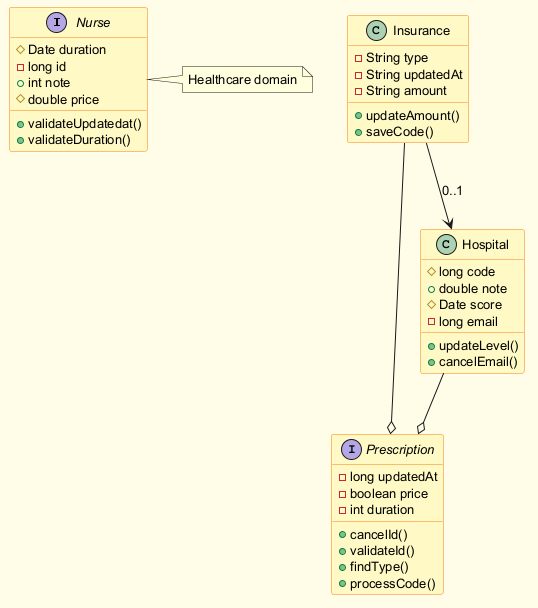

The diagram above was rendered by PlantUML. Its source (embedded in the PNG):
@startuml
skinparam backgroundColor #FFFDE7
skinparam classBackgroundColor #FFF9C4
skinparam classBorderColor #F57F17
skinparam defaultFontSize 13
interface Nurse {
  #Date duration
  -long id
  +int note
  #double price
  +validateUpdatedat()
  +validateDuration()
}
class Insurance {
  -String type
  -String updatedAt
  -String amount
  +updateAmount()
  +saveCode()
}
interface Prescription {
  -long updatedAt
  -boolean price
  -int duration
  +cancelId()
  +validateId()
  +findType()
  +processCode()
}
class Hospital {
  #long code
  +double note
  #Date score
  -long email
  +updateLevel()
  +cancelEmail()
}
Hospital --o Prescription
Insurance --> Hospital : "0..1"
Insurance --o Prescription
note right of Nurse : Healthcare domain
@enduml